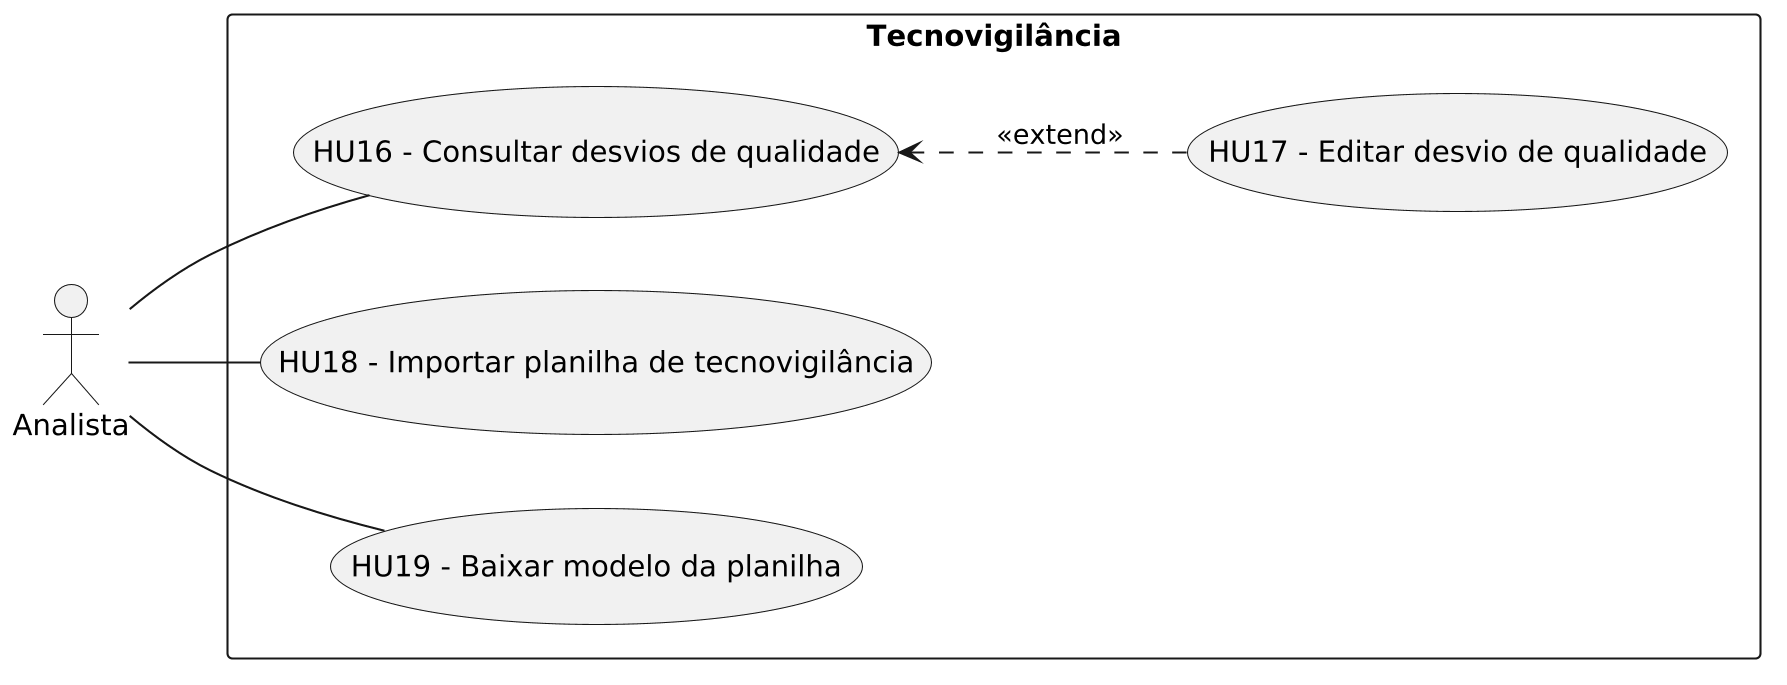

The diagram above was rendered by PlantUML. Its source (embedded in the PNG):
@startuml
left to right direction
skinparam monochrome true
skinparam shadowing false
skinparam actorStyle stick
skinparam packageStyle rectangle
skinparam dpi 200

actor "Analista" as Analista

rectangle "Tecnovigilância" {
  usecase "HU16 - Consultar desvios de qualidade" as Desvios
  usecase "HU17 - Editar desvio de qualidade" as EditarDesvio
  usecase "HU18 - Importar planilha de tecnovigilância" as Importar
  usecase "HU19 - Baixar modelo da planilha" as Modelo
}

Analista -- Desvios
Analista -- Importar
Analista -- Modelo
Desvios <.. EditarDesvio : <<extend>>
@enduml